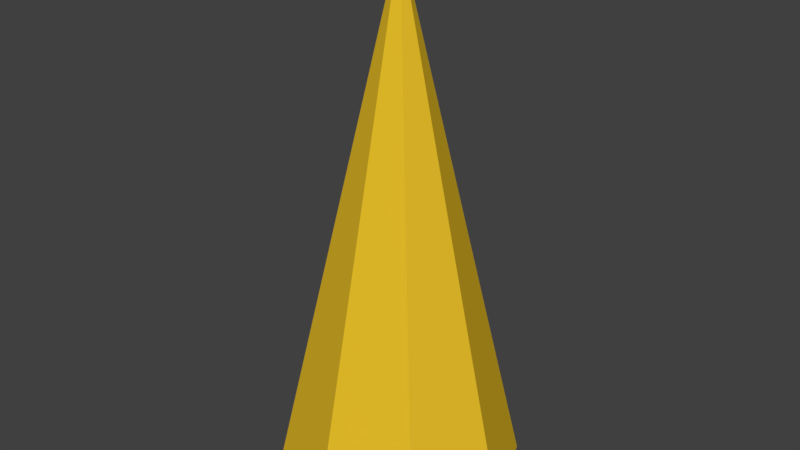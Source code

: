 # Source: Spike.blend  (saved by Blender 2.77.0; exported with 4.5.12 LTS)
import bpy
from mathutils import Matrix  # noqa: F401  (used for matrix-valued properties, if any)

bpy.ops.wm.read_factory_settings(use_empty=True)
scene = bpy.context.scene
scene.name = 'Scene'

# ---- collections
col_collection_1 = bpy.data.collections.new('Collection 1'); scene.collection.children.link(col_collection_1)

# ---- materials (node trees are filled in below, after node groups)
mat_spike = bpy.data.materials.new('Spike')
mat_spike.alpha_threshold = 0.0
mat_spike.use_transparent_shadow = False
mat_spike.diffuse_color = (0.8, 0.5145, 0.02259, 1.0)
mat_spike.roughness = 0.5

# ---- material node trees
mat_spike.use_nodes = True; mat_spike.node_tree.nodes.clear()
_N = mat_spike.node_tree.nodes; _L = mat_spike.node_tree.links
n0 = _N.new('ShaderNodeOutputMaterial'); n0.name = 'Material Output'; n0.location = (300, 300)
n1 = _N.new('ShaderNodeBsdfDiffuse'); n1.name = 'Diffuse BSDF'; n1.location = (10, 300)
n1.inputs[0].default_value = (0.8, 0.5145, 0.02259, 1.0)
_L.new(n1.outputs[0], n0.inputs[0])
n0.is_active_output = True

# ---- world
world_world = bpy.data.worlds.new('World'); scene.world = world_world
world_world.color = (0.05088, 0.05088, 0.05088)
world_world.use_sun_shadow = False
world_world.sun_shadow_jitter_overblur = 0.0
world_world.cycles.sampling_method = 'MANUAL'

# ---- meshes
me_cone_001 = bpy.data.meshes.new('Cone.001')
me_cone_001.from_pydata([(0.0, 1.0, -1.0), (0.7071, 0.7071, -1.0), (1.0, -4.371e-08, -1.0), (0.7071, -0.7071, -1.0), (-8.742e-08, -1.0, -1.0), (0.0, 0.0, 1.0), (-0.7071, -0.7071, -1.0), (-1.0, 1.192e-08, -1.0), (-0.7071, 0.7071, -1.0)], [], [(0, 5, 1), (1, 5, 2), (2, 5, 3), (3, 5, 4), (4, 5, 6), (6, 5, 7), (7, 5, 8), (8, 5, 0), (0, 1, 2, 3, 4, 6, 7, 8)])
_uv = me_cone_001.uv_layers.new(name='UVMap')
_uv.uv.foreach_set('vector', [0.7416, 0.4784, 0.6186, 0.5295, 0.7165, 0.4759, 0.7165, 0.4759, 0.6186, 0.5295, 0.6865, 0.4721, 0.6865, 0.4721, 0.6186, 0.5295, 0.6361, 0.4688, 0.6361, 0.4688, 0.6186, 0.5295, 0.5706, 0.4702, 0.5706, 0.4702, 0.6186, 0.5295, 0.5341, 0.4741, 0.5341, 0.4741, 0.6186, 0.5295, 0.5075, 0.4774, 0.5075, 0.4774, 0.6186, 0.5295, 0.4831, 0.4789, 0.7657, 0.4789, 0.6186, 0.5295, 0.7416, 0.4784, 0.7416, 0.4784, 0.7165, 0.4759, 0.6865, 0.4721, 0.6361, 0.4688, 0.8533, 0.4702, 0.8167, 0.4741, 0.7901, 0.4774, 0.7657, 0.4789])
me_cone_001.materials.append(mat_spike)
me_cone_001.use_remesh_preserve_volume = False
me_cone_001.use_remesh_preserve_attributes = False
me_cone_001.use_mirror_vertex_groups = False
me_cone_001.update()

# ---- objects
ob_cone = bpy.data.objects.new('Cone', me_cone_001)

# ---- transforms, parenting, visibility, modifiers, constraints
ob_cone.location = (0.08737, -0.2037, 1.066)
ob_cone.scale = (0.5002, 0.5002, 1.082)
ob_cone.lineart.crease_threshold = 0.0

# ---- collection membership
col_collection_1.objects.link(ob_cone)

# ---- scene / render settings (as saved in the file)
scene.frame_start = 1; scene.frame_end = 250; scene.frame_set(1)
scene.render.engine = 'BLENDER_EEVEE_NEXT'
scene.render.resolution_percentage = 50
scene.render.dither_intensity = 0.0
scene.cycles.use_denoising = False
scene.cycles.samples = 128
scene.cycles.sampling_pattern = 'TABULATED_SOBOL'
scene.cycles.light_sampling_threshold = 0.0
scene.cycles.use_adaptive_sampling = False
scene.cycles.use_light_tree = False
scene.cycles.blur_glossy = 0.0
scene.cycles.sample_clamp_indirect = 0.0
scene.view_settings.view_transform = 'Standard'
bpy.context.view_layer.update()

# ---- added for rendering (the .blend has no active camera and no usable light): camera, sun
cam_auto = bpy.data.cameras.new('AutoCamera')
cam_auto.lens = 50.0
cam_auto.sensor_width = 36.0
cam_auto.clip_end = 1000.0
ob_auto_camera = bpy.data.objects.new('AutoCamera', cam_auto)
scene.collection.objects.link(ob_auto_camera)
ob_auto_camera.location = (2.47981, -3.07458, 2.97953)
ob_auto_camera.rotation_euler = (1.09748, -7.21219e-08, 0.694738)
scene.camera = ob_auto_camera
light_auto_sun = bpy.data.lights.new('AutoSun', 'SUN')
light_auto_sun.energy = 3.0
light_auto_sun.angle = 0.0523599
ob_auto_sun = bpy.data.objects.new('AutoSun', light_auto_sun)
scene.collection.objects.link(ob_auto_sun)
ob_auto_sun.rotation_euler = (0.872665, 0.174533, 0.523599)
bpy.context.view_layer.update()
